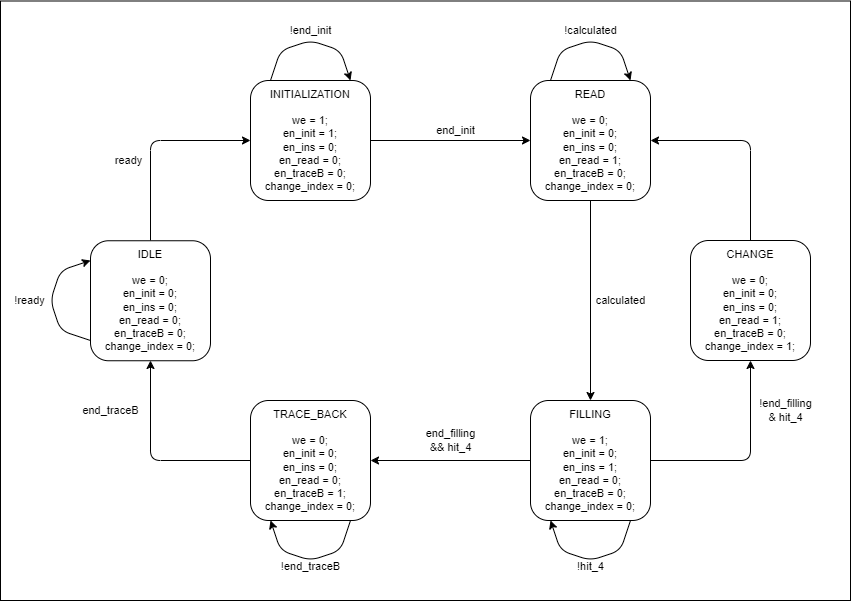

The diagram above was exported from draw.io. Its source (the exported page's mxGraphModel, read from the mxfile embedded in the PNG):
<mxGraphModel dx="1492" dy="801" grid="1" gridSize="10" guides="1" tooltips="1" connect="1" arrows="1" fold="1" page="0" pageScale="1" pageWidth="850" pageHeight="1100" background="none" math="0" shadow="0">
  <root>
    <mxCell id="0" />
    <mxCell id="1" parent="0" />
    <mxCell id="55" value="" style="rounded=0;whiteSpace=wrap;html=1;fillColor=light-dark(#FFFFFF,#5D5D5D);" parent="1" vertex="1">
      <mxGeometry x="-90" y="120.5" width="850" height="599.5" as="geometry" />
    </mxCell>
    <mxCell id="2" value="&lt;font style=&quot;color: light-dark(rgb(0, 0, 0), rgb(255, 255, 255));&quot;&gt;INITIALIZATION&lt;br style=&quot;font-size: 11px;&quot;&gt;&lt;br style=&quot;font-size: 11px;&quot;&gt;we = 1;&lt;br&gt;&lt;/font&gt;&lt;div&gt;&lt;font style=&quot;color: light-dark(rgb(0, 0, 0), rgb(255, 255, 255));&quot;&gt;en_init = 1;&lt;/font&gt;&lt;/div&gt;&lt;div&gt;&lt;font style=&quot;color: light-dark(rgb(0, 0, 0), rgb(255, 255, 255));&quot;&gt;en_ins = 0;&lt;/font&gt;&lt;/div&gt;&lt;div&gt;&lt;font style=&quot;color: light-dark(rgb(0, 0, 0), rgb(255, 255, 255));&quot;&gt;en_read = 0;&lt;br style=&quot;font-size: 11px;&quot;&gt;en_traceB = 0;&lt;/font&gt;&lt;/div&gt;&lt;div&gt;&lt;font style=&quot;color: light-dark(rgb(0, 0, 0), rgb(255, 255, 255));&quot;&gt;change_index = 0;&lt;/font&gt;&lt;/div&gt;" style="rounded=1;whiteSpace=wrap;html=1;fontSize=11;" parent="1" vertex="1">
      <mxGeometry x="160" y="200" width="120" height="120" as="geometry" />
    </mxCell>
    <mxCell id="3" value="READ&lt;br style=&quot;font-size: 11px;&quot;&gt;&lt;br style=&quot;font-size: 11px;&quot;&gt;&lt;font style=&quot;scrollbar-color: light-dark(#e2e2e2, #4b4b4b)&lt;br/&gt;&#09;&#09;&#09;&#09;&#09;light-dark(#fbfbfb, var(--dark-panel-color)); color: light-dark(rgb(0, 0, 0), rgb(255, 255, 255));&quot;&gt;we = 0;&lt;br style=&quot;scrollbar-color: light-dark(#e2e2e2, #4b4b4b)&lt;br/&gt;&#09;&#09;&#09;&#09;&#09;light-dark(#fbfbfb, var(--dark-panel-color));&quot;&gt;&lt;/font&gt;&lt;div style=&quot;scrollbar-color: light-dark(#e2e2e2, #4b4b4b)&lt;br/&gt;&#09;&#09;&#09;&#09;&#09;light-dark(#fbfbfb, var(--dark-panel-color));&quot;&gt;&lt;font style=&quot;scrollbar-color: light-dark(#e2e2e2, #4b4b4b)&lt;br/&gt;&#09;&#09;&#09;&#09;&#09;light-dark(#fbfbfb, var(--dark-panel-color)); color: light-dark(rgb(0, 0, 0), rgb(255, 255, 255));&quot;&gt;en_init = 0;&lt;/font&gt;&lt;/div&gt;&lt;div style=&quot;scrollbar-color: light-dark(#e2e2e2, #4b4b4b)&lt;br/&gt;&#09;&#09;&#09;&#09;&#09;light-dark(#fbfbfb, var(--dark-panel-color));&quot;&gt;&lt;font style=&quot;scrollbar-color: light-dark(#e2e2e2, #4b4b4b)&lt;br/&gt;&#09;&#09;&#09;&#09;&#09;light-dark(#fbfbfb, var(--dark-panel-color)); color: light-dark(rgb(0, 0, 0), rgb(255, 255, 255));&quot;&gt;en_ins = 0;&lt;/font&gt;&lt;/div&gt;&lt;div style=&quot;scrollbar-color: light-dark(#e2e2e2, #4b4b4b)&lt;br/&gt;&#09;&#09;&#09;&#09;&#09;light-dark(#fbfbfb, var(--dark-panel-color));&quot;&gt;&lt;font style=&quot;scrollbar-color: light-dark(#e2e2e2, #4b4b4b)&lt;br/&gt;&#09;&#09;&#09;&#09;&#09;light-dark(#fbfbfb, var(--dark-panel-color)); color: light-dark(rgb(0, 0, 0), rgb(255, 255, 255));&quot;&gt;en_read = 1;&lt;br style=&quot;scrollbar-color: light-dark(#e2e2e2, #4b4b4b)&lt;br/&gt;&#09;&#09;&#09;&#09;&#09;light-dark(#fbfbfb, var(--dark-panel-color));&quot;&gt;en_traceB = 0;&lt;/font&gt;&lt;/div&gt;&lt;div style=&quot;scrollbar-color: light-dark(#e2e2e2, #4b4b4b)&lt;br/&gt;&#09;&#09;&#09;&#09;&#09;light-dark(#fbfbfb, var(--dark-panel-color));&quot;&gt;&lt;font style=&quot;scrollbar-color: light-dark(#e2e2e2, #4b4b4b)&lt;br/&gt;&#09;&#09;&#09;&#09;&#09;light-dark(#fbfbfb, var(--dark-panel-color)); color: light-dark(rgb(0, 0, 0), rgb(255, 255, 255));&quot;&gt;change_index = 0;&lt;/font&gt;&lt;/div&gt;" style="rounded=1;whiteSpace=wrap;html=1;fontSize=11;" parent="1" vertex="1">
      <mxGeometry x="440" y="200" width="120" height="120" as="geometry" />
    </mxCell>
    <mxCell id="4" value="" style="endArrow=classic;html=1;exitX=1;exitY=0.5;exitDx=0;exitDy=0;fontSize=11;" parent="1" source="2" edge="1">
      <mxGeometry width="50" height="50" relative="1" as="geometry">
        <mxPoint x="430" y="310" as="sourcePoint" />
        <mxPoint x="440" y="260" as="targetPoint" />
      </mxGeometry>
    </mxCell>
    <mxCell id="5" value="end_init" style="text;html=1;align=center;verticalAlign=middle;resizable=0;points=[];autosize=1;strokeColor=none;fillColor=none;fontSize=11;" parent="1" vertex="1">
      <mxGeometry x="335" y="235" width="60" height="30" as="geometry" />
    </mxCell>
    <mxCell id="8" value="" style="endArrow=classic;html=1;fontSize=11;" parent="1" edge="1">
      <mxGeometry width="50" height="50" relative="1" as="geometry">
        <mxPoint x="180" y="200" as="sourcePoint" />
        <mxPoint x="260" y="200" as="targetPoint" />
        <Array as="points">
          <mxPoint x="190" y="170" />
          <mxPoint x="220" y="160" />
          <mxPoint x="250" y="170" />
        </Array>
      </mxGeometry>
    </mxCell>
    <mxCell id="10" value="!end_init" style="text;html=1;align=center;verticalAlign=middle;resizable=0;points=[];autosize=1;strokeColor=none;fillColor=none;fontSize=11;" parent="1" vertex="1">
      <mxGeometry x="185" y="135" width="70" height="30" as="geometry" />
    </mxCell>
    <mxCell id="13" value="" style="endArrow=classic;html=1;fontSize=11;" parent="1" edge="1">
      <mxGeometry width="50" height="50" relative="1" as="geometry">
        <mxPoint x="460" y="199.9999999999999" as="sourcePoint" />
        <mxPoint x="540" y="199.9999999999999" as="targetPoint" />
        <Array as="points">
          <mxPoint x="470" y="170" />
          <mxPoint x="500" y="160" />
          <mxPoint x="530" y="170" />
        </Array>
      </mxGeometry>
    </mxCell>
    <mxCell id="14" value="!calculated" style="text;html=1;align=center;verticalAlign=middle;resizable=0;points=[];autosize=1;strokeColor=none;fillColor=none;fontSize=11;" parent="1" vertex="1">
      <mxGeometry x="460" y="135" width="80" height="30" as="geometry" />
    </mxCell>
    <mxCell id="19" value="FILLING&lt;br style=&quot;font-size: 11px;&quot;&gt;&lt;br style=&quot;font-size: 11px;&quot;&gt;&lt;font style=&quot;scrollbar-color: light-dark(#e2e2e2, #4b4b4b)&lt;br/&gt;&#09;&#09;&#09;&#09;&#09;light-dark(#fbfbfb, var(--dark-panel-color)); color: light-dark(rgb(0, 0, 0), rgb(255, 255, 255));&quot;&gt;we = 1;&lt;br style=&quot;scrollbar-color: light-dark(#e2e2e2, #4b4b4b)&lt;br/&gt;&#09;&#09;&#09;&#09;&#09;light-dark(#fbfbfb, var(--dark-panel-color));&quot;&gt;&lt;/font&gt;&lt;div style=&quot;scrollbar-color: light-dark(#e2e2e2, #4b4b4b)&lt;br/&gt;&#09;&#09;&#09;&#09;&#09;light-dark(#fbfbfb, var(--dark-panel-color));&quot;&gt;&lt;font style=&quot;scrollbar-color: light-dark(#e2e2e2, #4b4b4b)&lt;br/&gt;&#09;&#09;&#09;&#09;&#09;light-dark(#fbfbfb, var(--dark-panel-color)); color: light-dark(rgb(0, 0, 0), rgb(255, 255, 255));&quot;&gt;en_init = 0;&lt;/font&gt;&lt;/div&gt;&lt;div style=&quot;scrollbar-color: light-dark(#e2e2e2, #4b4b4b)&lt;br/&gt;&#09;&#09;&#09;&#09;&#09;light-dark(#fbfbfb, var(--dark-panel-color));&quot;&gt;&lt;font style=&quot;scrollbar-color: light-dark(#e2e2e2, #4b4b4b)&lt;br/&gt;&#09;&#09;&#09;&#09;&#09;light-dark(#fbfbfb, var(--dark-panel-color)); color: light-dark(rgb(0, 0, 0), rgb(255, 255, 255));&quot;&gt;en_ins = 1;&lt;/font&gt;&lt;/div&gt;&lt;div style=&quot;scrollbar-color: light-dark(#e2e2e2, #4b4b4b)&lt;br/&gt;&#09;&#09;&#09;&#09;&#09;light-dark(#fbfbfb, var(--dark-panel-color));&quot;&gt;&lt;font style=&quot;scrollbar-color: light-dark(#e2e2e2, #4b4b4b)&lt;br/&gt;&#09;&#09;&#09;&#09;&#09;light-dark(#fbfbfb, var(--dark-panel-color)); color: light-dark(rgb(0, 0, 0), rgb(255, 255, 255));&quot;&gt;en_read = 0;&lt;br style=&quot;scrollbar-color: light-dark(#e2e2e2, #4b4b4b)&lt;br/&gt;&#09;&#09;&#09;&#09;&#09;light-dark(#fbfbfb, var(--dark-panel-color));&quot;&gt;en_traceB = 0;&lt;/font&gt;&lt;/div&gt;&lt;div style=&quot;scrollbar-color: light-dark(#e2e2e2, #4b4b4b)&lt;br/&gt;&#09;&#09;&#09;&#09;&#09;light-dark(#fbfbfb, var(--dark-panel-color));&quot;&gt;&lt;font style=&quot;scrollbar-color: light-dark(#e2e2e2, #4b4b4b)&lt;br/&gt;&#09;&#09;&#09;&#09;&#09;light-dark(#fbfbfb, var(--dark-panel-color)); color: light-dark(rgb(0, 0, 0), rgb(255, 255, 255));&quot;&gt;change_index = 0;&lt;/font&gt;&lt;/div&gt;" style="rounded=1;whiteSpace=wrap;html=1;fontSize=11;" parent="1" vertex="1">
      <mxGeometry x="440" y="520" width="120" height="120" as="geometry" />
    </mxCell>
    <mxCell id="20" value="TRACE_BACK&lt;br style=&quot;font-size: 11px;&quot;&gt;&lt;br style=&quot;font-size: 11px;&quot;&gt;&lt;font style=&quot;scrollbar-color: light-dark(#e2e2e2, #4b4b4b)&lt;br/&gt;&#09;&#09;&#09;&#09;&#09;light-dark(#fbfbfb, var(--dark-panel-color)); color: light-dark(rgb(0, 0, 0), rgb(255, 255, 255));&quot;&gt;we = 0;&lt;br style=&quot;scrollbar-color: light-dark(#e2e2e2, #4b4b4b)&lt;br/&gt;&#09;&#09;&#09;&#09;&#09;light-dark(#fbfbfb, var(--dark-panel-color));&quot;&gt;&lt;/font&gt;&lt;div style=&quot;scrollbar-color: light-dark(#e2e2e2, #4b4b4b)&lt;br/&gt;&#09;&#09;&#09;&#09;&#09;light-dark(#fbfbfb, var(--dark-panel-color));&quot;&gt;&lt;font style=&quot;scrollbar-color: light-dark(#e2e2e2, #4b4b4b)&lt;br/&gt;&#09;&#09;&#09;&#09;&#09;light-dark(#fbfbfb, var(--dark-panel-color)); color: light-dark(rgb(0, 0, 0), rgb(255, 255, 255));&quot;&gt;en_init = 0;&lt;/font&gt;&lt;/div&gt;&lt;div style=&quot;scrollbar-color: light-dark(#e2e2e2, #4b4b4b)&lt;br/&gt;&#09;&#09;&#09;&#09;&#09;light-dark(#fbfbfb, var(--dark-panel-color));&quot;&gt;&lt;font style=&quot;scrollbar-color: light-dark(#e2e2e2, #4b4b4b)&lt;br/&gt;&#09;&#09;&#09;&#09;&#09;light-dark(#fbfbfb, var(--dark-panel-color)); color: light-dark(rgb(0, 0, 0), rgb(255, 255, 255));&quot;&gt;en_ins = 0;&lt;/font&gt;&lt;/div&gt;&lt;div style=&quot;scrollbar-color: light-dark(#e2e2e2, #4b4b4b)&lt;br/&gt;&#09;&#09;&#09;&#09;&#09;light-dark(#fbfbfb, var(--dark-panel-color));&quot;&gt;&lt;font style=&quot;scrollbar-color: light-dark(#e2e2e2, #4b4b4b)&lt;br/&gt;&#09;&#09;&#09;&#09;&#09;light-dark(#fbfbfb, var(--dark-panel-color)); color: light-dark(rgb(0, 0, 0), rgb(255, 255, 255));&quot;&gt;en_read = 0;&lt;br style=&quot;scrollbar-color: light-dark(#e2e2e2, #4b4b4b)&lt;br/&gt;&#09;&#09;&#09;&#09;&#09;light-dark(#fbfbfb, var(--dark-panel-color));&quot;&gt;en_traceB = 1;&lt;/font&gt;&lt;/div&gt;&lt;div style=&quot;scrollbar-color: light-dark(#e2e2e2, #4b4b4b)&lt;br/&gt;&#09;&#09;&#09;&#09;&#09;light-dark(#fbfbfb, var(--dark-panel-color));&quot;&gt;&lt;font style=&quot;scrollbar-color: light-dark(#e2e2e2, #4b4b4b)&lt;br/&gt;&#09;&#09;&#09;&#09;&#09;light-dark(#fbfbfb, var(--dark-panel-color));&quot;&gt;&lt;font style=&quot;color: light-dark(rgb(0, 0, 0), rgb(255, 255, 255));&quot;&gt;change_index = 0&lt;/font&gt;;&lt;/font&gt;&lt;/div&gt;" style="rounded=1;whiteSpace=wrap;html=1;fontSize=11;" parent="1" vertex="1">
      <mxGeometry x="160" y="520" width="120" height="120" as="geometry" />
    </mxCell>
    <mxCell id="21" value="" style="endArrow=classic;html=1;exitX=0;exitY=0.5;exitDx=0;exitDy=0;fontSize=11;" parent="1" source="19" edge="1">
      <mxGeometry width="50" height="50" relative="1" as="geometry">
        <mxPoint x="400" y="580" as="sourcePoint" />
        <mxPoint x="280" y="580" as="targetPoint" />
      </mxGeometry>
    </mxCell>
    <mxCell id="30" value="&lt;font style=&quot;&quot;&gt;&lt;font style=&quot;color: light-dark(rgb(0, 0, 0), rgb(255, 255, 255));&quot;&gt;CHANGE&lt;/font&gt;&lt;br style=&quot;font-size: 11px;&quot;&gt;&lt;br style=&quot;font-size: 11px;&quot;&gt;&lt;font style=&quot;scrollbar-color: light-dark(#e2e2e2, #4b4b4b)&lt;br/&gt;&#09;&#09;&#09;&#09;&#09;light-dark(#fbfbfb, var(--dark-panel-color)); color: light-dark(rgb(0, 0, 0), rgb(255, 255, 255));&quot;&gt;we = 0;&lt;br style=&quot;scrollbar-color: light-dark(#e2e2e2, #4b4b4b)&lt;br/&gt;&#09;&#09;&#09;&#09;&#09;light-dark(#fbfbfb, var(--dark-panel-color));&quot;&gt;&lt;/font&gt;&lt;div style=&quot;scrollbar-color: light-dark(#e2e2e2, #4b4b4b)&lt;br/&gt;&#09;&#09;&#09;&#09;&#09;light-dark(#fbfbfb, var(--dark-panel-color));&quot;&gt;&lt;font style=&quot;scrollbar-color: light-dark(#e2e2e2, #4b4b4b)&lt;br/&gt;&#09;&#09;&#09;&#09;&#09;light-dark(#fbfbfb, var(--dark-panel-color)); color: light-dark(rgb(0, 0, 0), rgb(255, 255, 255));&quot;&gt;en_init = 0;&lt;/font&gt;&lt;/div&gt;&lt;div style=&quot;scrollbar-color: light-dark(#e2e2e2, #4b4b4b)&lt;br/&gt;&#09;&#09;&#09;&#09;&#09;light-dark(#fbfbfb, var(--dark-panel-color));&quot;&gt;&lt;font style=&quot;scrollbar-color: light-dark(#e2e2e2, #4b4b4b)&lt;br/&gt;&#09;&#09;&#09;&#09;&#09;light-dark(#fbfbfb, var(--dark-panel-color)); color: light-dark(rgb(0, 0, 0), rgb(255, 255, 255));&quot;&gt;en_ins = 0;&lt;/font&gt;&lt;/div&gt;&lt;div style=&quot;scrollbar-color: light-dark(#e2e2e2, #4b4b4b)&lt;br/&gt;&#09;&#09;&#09;&#09;&#09;light-dark(#fbfbfb, var(--dark-panel-color));&quot;&gt;&lt;font style=&quot;scrollbar-color: light-dark(#e2e2e2, #4b4b4b)&lt;br/&gt;&#09;&#09;&#09;&#09;&#09;light-dark(#fbfbfb, var(--dark-panel-color)); color: light-dark(rgb(0, 0, 0), rgb(255, 255, 255));&quot;&gt;en_read = 1;&lt;br style=&quot;scrollbar-color: light-dark(#e2e2e2, #4b4b4b)&lt;br/&gt;&#09;&#09;&#09;&#09;&#09;light-dark(#fbfbfb, var(--dark-panel-color));&quot;&gt;en_traceB = 0;&lt;/font&gt;&lt;/div&gt;&lt;div style=&quot;scrollbar-color: light-dark(#e2e2e2, #4b4b4b)&lt;br/&gt;&#09;&#09;&#09;&#09;&#09;light-dark(#fbfbfb, var(--dark-panel-color));&quot;&gt;&lt;font style=&quot;scrollbar-color: light-dark(#e2e2e2, #4b4b4b)&lt;br/&gt;&#09;&#09;&#09;&#09;&#09;light-dark(#fbfbfb, var(--dark-panel-color));&quot;&gt;&lt;font style=&quot;color: light-dark(rgb(0, 0, 0), rgb(255, 255, 255));&quot;&gt;change_index = 1;&lt;/font&gt;&lt;/font&gt;&lt;/div&gt;&lt;/font&gt;" style="rounded=1;whiteSpace=wrap;html=1;fontSize=11;" parent="1" vertex="1">
      <mxGeometry x="600" y="360" width="120" height="120" as="geometry" />
    </mxCell>
    <mxCell id="31" value="" style="endArrow=classic;html=1;exitX=0.5;exitY=0;exitDx=0;exitDy=0;entryX=1;entryY=0.5;entryDx=0;entryDy=0;" parent="1" source="30" target="3" edge="1">
      <mxGeometry width="50" height="50" relative="1" as="geometry">
        <mxPoint x="670" y="240" as="sourcePoint" />
        <mxPoint x="620" y="290" as="targetPoint" />
        <Array as="points">
          <mxPoint x="660" y="260" />
        </Array>
      </mxGeometry>
    </mxCell>
    <mxCell id="32" value="" style="endArrow=classic;html=1;entryX=0.5;entryY=1;entryDx=0;entryDy=0;exitX=1;exitY=0.5;exitDx=0;exitDy=0;" parent="1" source="19" target="30" edge="1">
      <mxGeometry width="50" height="50" relative="1" as="geometry">
        <mxPoint x="620" y="590" as="sourcePoint" />
        <mxPoint x="670" y="540" as="targetPoint" />
        <Array as="points">
          <mxPoint x="660" y="580" />
        </Array>
      </mxGeometry>
    </mxCell>
    <mxCell id="33" value="&lt;font style=&quot;color: light-dark(rgb(0, 0, 0), rgb(255, 255, 255));&quot;&gt;!end_filling&lt;/font&gt;&lt;div&gt;&lt;font style=&quot;color: light-dark(rgb(0, 0, 0), rgb(255, 255, 255));&quot;&gt;&amp;amp; hit_4&lt;/font&gt;&lt;/div&gt;" style="text;html=1;align=center;verticalAlign=middle;resizable=0;points=[];autosize=1;strokeColor=none;fillColor=none;fontSize=11;" parent="1" vertex="1">
      <mxGeometry x="655" y="510" width="80" height="40" as="geometry" />
    </mxCell>
    <mxCell id="34" value="" style="endArrow=classic;html=1;exitX=0.5;exitY=1;exitDx=0;exitDy=0;entryX=0.5;entryY=0;entryDx=0;entryDy=0;" parent="1" source="3" target="19" edge="1">
      <mxGeometry width="50" height="50" relative="1" as="geometry">
        <mxPoint x="450" y="460" as="sourcePoint" />
        <mxPoint x="500" y="410" as="targetPoint" />
      </mxGeometry>
    </mxCell>
    <mxCell id="35" value="calculated" style="text;html=1;align=center;verticalAlign=middle;resizable=0;points=[];autosize=1;strokeColor=none;fillColor=none;fontSize=11;" parent="1" vertex="1">
      <mxGeometry x="495" y="405" width="70" height="30" as="geometry" />
    </mxCell>
    <mxCell id="37" value="!hit_4" style="text;html=1;align=center;verticalAlign=middle;resizable=0;points=[];autosize=1;strokeColor=none;fillColor=none;fontSize=11;" parent="1" vertex="1">
      <mxGeometry x="475" y="671" width="50" height="30" as="geometry" />
    </mxCell>
    <mxCell id="38" value="" style="endArrow=classic;html=1;" parent="1" edge="1">
      <mxGeometry width="50" height="50" relative="1" as="geometry">
        <mxPoint x="540" y="640" as="sourcePoint" />
        <mxPoint x="460" y="640" as="targetPoint" />
        <Array as="points">
          <mxPoint x="530" y="670" />
          <mxPoint x="500" y="680" />
          <mxPoint x="470" y="670" />
        </Array>
      </mxGeometry>
    </mxCell>
    <mxCell id="39" value="&lt;font style=&quot;color: light-dark(rgb(0, 0, 0), rgb(255, 255, 255));&quot;&gt;end_filling&lt;/font&gt;&lt;div&gt;&lt;font style=&quot;color: light-dark(rgb(0, 0, 0), rgb(255, 255, 255));&quot;&gt;&amp;amp;&amp;amp; hit_4&lt;/font&gt;&lt;/div&gt;" style="text;html=1;align=center;verticalAlign=middle;resizable=0;points=[];autosize=1;strokeColor=none;fillColor=none;fontSize=11;" parent="1" vertex="1">
      <mxGeometry x="325" y="540" width="70" height="40" as="geometry" />
    </mxCell>
    <mxCell id="42" value="!end_traceB" style="text;html=1;align=center;verticalAlign=middle;resizable=0;points=[];autosize=1;strokeColor=none;fillColor=none;fontSize=11;" parent="1" vertex="1">
      <mxGeometry x="180" y="671" width="80" height="30" as="geometry" />
    </mxCell>
    <mxCell id="43" value="" style="endArrow=classic;html=1;" parent="1" edge="1">
      <mxGeometry width="50" height="50" relative="1" as="geometry">
        <mxPoint x="260" y="640" as="sourcePoint" />
        <mxPoint x="180" y="640" as="targetPoint" />
        <Array as="points">
          <mxPoint x="250" y="670" />
          <mxPoint x="220" y="680" />
          <mxPoint x="190" y="670" />
        </Array>
      </mxGeometry>
    </mxCell>
    <mxCell id="45" value="" style="endArrow=classic;html=1;entryX=0.5;entryY=1;entryDx=0;entryDy=0;exitX=0;exitY=0.5;exitDx=0;exitDy=0;" parent="1" source="20" edge="1">
      <mxGeometry width="50" height="50" relative="1" as="geometry">
        <mxPoint x="10" y="580" as="sourcePoint" />
        <mxPoint x="60" y="480" as="targetPoint" />
        <Array as="points">
          <mxPoint x="60" y="580" />
        </Array>
      </mxGeometry>
    </mxCell>
    <mxCell id="49" value="" style="endArrow=classic;html=1;" parent="1" edge="1">
      <mxGeometry width="50" height="50" relative="1" as="geometry">
        <mxPoint y="460" as="sourcePoint" />
        <mxPoint y="380" as="targetPoint" />
        <Array as="points">
          <mxPoint x="-30" y="450" />
          <mxPoint x="-40" y="420" />
          <mxPoint x="-30" y="390" />
        </Array>
      </mxGeometry>
    </mxCell>
    <mxCell id="50" value="!ready" style="text;html=1;align=center;verticalAlign=middle;resizable=0;points=[];autosize=1;strokeColor=none;fillColor=none;fontSize=11;" parent="1" vertex="1">
      <mxGeometry x="-86" y="405" width="50" height="30" as="geometry" />
    </mxCell>
    <mxCell id="51" value="end_traceB" style="text;html=1;align=center;verticalAlign=middle;resizable=0;points=[];autosize=1;strokeColor=none;fillColor=none;fontSize=11;" parent="1" vertex="1">
      <mxGeometry x="-20" y="515" width="80" height="30" as="geometry" />
    </mxCell>
    <mxCell id="52" value="" style="endArrow=classic;html=1;entryX=0;entryY=0.5;entryDx=0;entryDy=0;exitX=0.5;exitY=0;exitDx=0;exitDy=0;" parent="1" target="2" edge="1">
      <mxGeometry width="50" height="50" relative="1" as="geometry">
        <mxPoint x="60" y="360" as="sourcePoint" />
        <mxPoint x="40" y="250" as="targetPoint" />
        <Array as="points">
          <mxPoint x="60" y="260" />
        </Array>
      </mxGeometry>
    </mxCell>
    <mxCell id="53" value="ready" style="text;html=1;align=center;verticalAlign=middle;resizable=0;points=[];autosize=1;strokeColor=none;fillColor=none;fontSize=11;" parent="1" vertex="1">
      <mxGeometry x="13" y="265" width="50" height="30" as="geometry" />
    </mxCell>
    <mxCell id="56" value="IDLE&lt;br style=&quot;font-size: 11px;&quot;&gt;&lt;br style=&quot;font-size: 11px;&quot;&gt;&lt;font style=&quot;scrollbar-color: light-dark(#e2e2e2, #4b4b4b)&lt;br/&gt;&#09;&#09;&#09;&#09;&#09;light-dark(#fbfbfb, var(--dark-panel-color)); color: light-dark(rgb(0, 0, 0), rgb(255, 255, 255));&quot;&gt;we = 0;&lt;br style=&quot;scrollbar-color: light-dark(#e2e2e2, #4b4b4b)&lt;br/&gt;&#09;&#09;&#09;&#09;&#09;light-dark(#fbfbfb, var(--dark-panel-color));&quot;&gt;&lt;/font&gt;&lt;div style=&quot;scrollbar-color: light-dark(#e2e2e2, #4b4b4b)&lt;br/&gt;&#09;&#09;&#09;&#09;&#09;light-dark(#fbfbfb, var(--dark-panel-color));&quot;&gt;&lt;font style=&quot;scrollbar-color: light-dark(#e2e2e2, #4b4b4b)&lt;br/&gt;&#09;&#09;&#09;&#09;&#09;light-dark(#fbfbfb, var(--dark-panel-color)); color: light-dark(rgb(0, 0, 0), rgb(255, 255, 255));&quot;&gt;en_init = 0;&lt;/font&gt;&lt;/div&gt;&lt;div style=&quot;scrollbar-color: light-dark(#e2e2e2, #4b4b4b)&lt;br/&gt;&#09;&#09;&#09;&#09;&#09;light-dark(#fbfbfb, var(--dark-panel-color));&quot;&gt;&lt;font style=&quot;scrollbar-color: light-dark(#e2e2e2, #4b4b4b)&lt;br/&gt;&#09;&#09;&#09;&#09;&#09;light-dark(#fbfbfb, var(--dark-panel-color)); color: light-dark(rgb(0, 0, 0), rgb(255, 255, 255));&quot;&gt;en_ins = 0;&lt;/font&gt;&lt;/div&gt;&lt;div style=&quot;scrollbar-color: light-dark(#e2e2e2, #4b4b4b)&lt;br/&gt;&#09;&#09;&#09;&#09;&#09;light-dark(#fbfbfb, var(--dark-panel-color));&quot;&gt;&lt;font style=&quot;scrollbar-color: light-dark(#e2e2e2, #4b4b4b)&lt;br/&gt;&#09;&#09;&#09;&#09;&#09;light-dark(#fbfbfb, var(--dark-panel-color)); color: light-dark(rgb(0, 0, 0), rgb(255, 255, 255));&quot;&gt;en_read = 0;&lt;br style=&quot;scrollbar-color: light-dark(#e2e2e2, #4b4b4b)&lt;br/&gt;&#09;&#09;&#09;&#09;&#09;light-dark(#fbfbfb, var(--dark-panel-color));&quot;&gt;en_traceB = 0;&lt;/font&gt;&lt;/div&gt;&lt;div style=&quot;scrollbar-color: light-dark(#e2e2e2, #4b4b4b)&lt;br/&gt;&#09;&#09;&#09;&#09;&#09;light-dark(#fbfbfb, var(--dark-panel-color));&quot;&gt;&lt;font style=&quot;scrollbar-color: light-dark(#e2e2e2, #4b4b4b)&lt;br/&gt;&#09;&#09;&#09;&#09;&#09;light-dark(#fbfbfb, var(--dark-panel-color));&quot;&gt;&lt;font style=&quot;color: light-dark(rgb(0, 0, 0), rgb(255, 255, 255));&quot;&gt;change_index = 0&lt;/font&gt;;&lt;/font&gt;&lt;/div&gt;" style="rounded=1;whiteSpace=wrap;html=1;fontSize=11;" parent="1" vertex="1">
      <mxGeometry y="360.25" width="120" height="120" as="geometry" />
    </mxCell>
  </root>
</mxGraphModel>